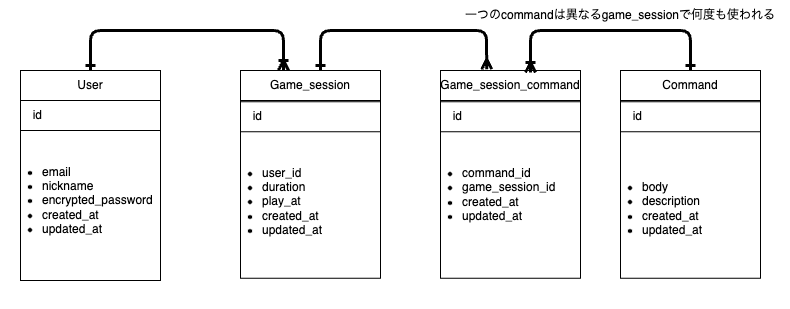

The diagram above was exported from draw.io. Its source (the exported page's mxGraphModel, read from the mxfile embedded in the PNG):
<mxGraphModel dx="527" dy="573" grid="1" gridSize="10" guides="1" tooltips="1" connect="1" arrows="1" fold="1" page="1" pageScale="1" pageWidth="827" pageHeight="1169" math="0" shadow="0">
  <root>
    <mxCell id="0" />
    <mxCell id="1" parent="0" />
    <mxCell id="13" value="" style="group" parent="1" vertex="1" connectable="0">
      <mxGeometry x="260" y="288.85" width="140" height="270" as="geometry" />
    </mxCell>
    <mxCell id="40" value="" style="group" parent="13" vertex="1" connectable="0">
      <mxGeometry y="31.153846153846153" width="140" height="207.69615384615386" as="geometry" />
    </mxCell>
    <mxCell id="14" value="Game_session" style="swimlane;fontStyle=0;childLayout=stackLayout;horizontal=1;startSize=30;horizontalStack=0;resizeParent=1;resizeParentMax=0;resizeLast=0;collapsible=1;marginBottom=0;whiteSpace=wrap;html=1;" parent="40" vertex="1">
      <mxGeometry width="140" height="61.15384615384615" as="geometry" />
    </mxCell>
    <mxCell id="15" value="&amp;nbsp; id" style="text;strokeColor=none;fillColor=none;align=left;verticalAlign=middle;spacingLeft=4;spacingRight=4;overflow=hidden;points=[[0,0.5],[1,0.5]];portConstraint=eastwest;rotatable=0;whiteSpace=wrap;html=1;" parent="14" vertex="1">
      <mxGeometry y="30" width="140" height="31.153846153846153" as="geometry" />
    </mxCell>
    <mxCell id="16" value="" style="endArrow=none;html=1;exitX=0.021;exitY=0.133;exitDx=0;exitDy=0;exitPerimeter=0;entryX=0.993;entryY=0;entryDx=0;entryDy=0;entryPerimeter=0;" parent="40" target="17" edge="1">
      <mxGeometry width="50" height="50" relative="1" as="geometry">
        <mxPoint x="5.684341886080802e-14" y="31.153846153846153" as="sourcePoint" />
        <mxPoint x="139.01999999999998" y="31.153846153846153" as="targetPoint" />
      </mxGeometry>
    </mxCell>
    <mxCell id="17" value="" style="swimlane;startSize=0;" parent="40" vertex="1">
      <mxGeometry y="31.15615384615385" width="140" height="176.54000000000002" as="geometry" />
    </mxCell>
    <mxCell id="18" value="&lt;ul&gt;&lt;li&gt;user_id&lt;/li&gt;&lt;li&gt;duration&lt;/li&gt;&lt;li&gt;play_at&lt;/li&gt;&lt;li&gt;created_at&lt;/li&gt;&lt;li&gt;updated_at&lt;/li&gt;&lt;/ul&gt;" style="text;strokeColor=none;fillColor=none;html=1;whiteSpace=wrap;verticalAlign=middle;overflow=hidden;" parent="17" vertex="1">
      <mxGeometry x="-20" y="30" width="140" height="140" as="geometry" />
    </mxCell>
    <mxCell id="39" value="" style="group" parent="1" vertex="1" connectable="0">
      <mxGeometry x="40" y="320" width="140" height="210" as="geometry" />
    </mxCell>
    <mxCell id="2" value="User" style="swimlane;fontStyle=0;childLayout=stackLayout;horizontal=1;startSize=30;horizontalStack=0;resizeParent=1;resizeParentMax=0;resizeLast=0;collapsible=1;marginBottom=0;whiteSpace=wrap;html=1;container=0;" parent="39" vertex="1">
      <mxGeometry width="140" height="60" as="geometry" />
    </mxCell>
    <mxCell id="10" value="" style="endArrow=none;html=1;exitX=0.021;exitY=0.133;exitDx=0;exitDy=0;exitPerimeter=0;entryX=0.993;entryY=0;entryDx=0;entryDy=0;entryPerimeter=0;" parent="39" target="8" edge="1">
      <mxGeometry width="50" height="50" relative="1" as="geometry">
        <mxPoint x="5.684341886080802e-14" y="60" as="sourcePoint" />
        <mxPoint x="139.01999999999998" y="60" as="targetPoint" />
      </mxGeometry>
    </mxCell>
    <mxCell id="8" value="" style="swimlane;startSize=0;container=0;" parent="39" vertex="1">
      <mxGeometry y="60" width="140" height="150" as="geometry" />
    </mxCell>
    <mxCell id="7" value="&lt;ul&gt;&lt;li&gt;email&lt;/li&gt;&lt;li&gt;nickname&lt;/li&gt;&lt;li&gt;encrypted_password&lt;/li&gt;&lt;li&gt;created_at&lt;/li&gt;&lt;li&gt;updated_at&lt;/li&gt;&lt;/ul&gt;" style="text;strokeColor=none;fillColor=none;html=1;whiteSpace=wrap;verticalAlign=middle;overflow=hidden;" parent="8" vertex="1">
      <mxGeometry x="-20" width="160" height="140" as="geometry" />
    </mxCell>
    <mxCell id="3" value="&amp;nbsp; id" style="text;strokeColor=none;fillColor=none;align=left;verticalAlign=middle;spacingLeft=4;spacingRight=4;overflow=hidden;points=[[0,0.5],[1,0.5]];portConstraint=eastwest;rotatable=0;whiteSpace=wrap;html=1;container=0;" parent="39" vertex="1">
      <mxGeometry y="30" width="140" height="30" as="geometry" />
    </mxCell>
    <mxCell id="57" value="" style="endArrow=ERoneToMany;html=1;strokeWidth=3;endFill=0;startArrow=ERone;startFill=0;entryX=0.307;entryY=0;entryDx=0;entryDy=0;entryPerimeter=0;" parent="1" target="14" edge="1">
      <mxGeometry width="50" height="50" relative="1" as="geometry">
        <mxPoint x="110" y="320" as="sourcePoint" />
        <mxPoint x="320" y="320" as="targetPoint" />
        <Array as="points">
          <mxPoint x="110" y="280" />
          <mxPoint x="303" y="280" />
        </Array>
      </mxGeometry>
    </mxCell>
    <mxCell id="79" value="" style="group" parent="1" vertex="1" connectable="0">
      <mxGeometry x="460" y="320.0038461538461" width="140" height="207.69615384615386" as="geometry" />
    </mxCell>
    <mxCell id="80" value="Game_session_command" style="swimlane;fontStyle=0;childLayout=stackLayout;horizontal=1;startSize=30;horizontalStack=0;resizeParent=1;resizeParentMax=0;resizeLast=0;collapsible=1;marginBottom=0;whiteSpace=wrap;html=1;" parent="79" vertex="1">
      <mxGeometry width="140" height="61.15384615384615" as="geometry" />
    </mxCell>
    <mxCell id="81" value="&amp;nbsp; id" style="text;strokeColor=none;fillColor=none;align=left;verticalAlign=middle;spacingLeft=4;spacingRight=4;overflow=hidden;points=[[0,0.5],[1,0.5]];portConstraint=eastwest;rotatable=0;whiteSpace=wrap;html=1;" parent="80" vertex="1">
      <mxGeometry y="30" width="140" height="31.153846153846153" as="geometry" />
    </mxCell>
    <mxCell id="82" value="" style="endArrow=none;html=1;exitX=0.021;exitY=0.133;exitDx=0;exitDy=0;exitPerimeter=0;entryX=0.993;entryY=0;entryDx=0;entryDy=0;entryPerimeter=0;" parent="79" target="83" edge="1">
      <mxGeometry width="50" height="50" relative="1" as="geometry">
        <mxPoint x="5.684341886080802e-14" y="31.153846153846153" as="sourcePoint" />
        <mxPoint x="139.01999999999998" y="31.153846153846153" as="targetPoint" />
      </mxGeometry>
    </mxCell>
    <mxCell id="83" value="" style="swimlane;startSize=0;" parent="79" vertex="1">
      <mxGeometry y="31.15615384615385" width="140" height="176.54000000000002" as="geometry" />
    </mxCell>
    <mxCell id="84" value="&lt;ul&gt;&lt;li&gt;command_id&lt;/li&gt;&lt;li&gt;game_session_id&lt;/li&gt;&lt;li&gt;created_at&lt;/li&gt;&lt;li&gt;updated_at&lt;/li&gt;&lt;/ul&gt;" style="text;strokeColor=none;fillColor=none;html=1;whiteSpace=wrap;verticalAlign=middle;overflow=hidden;" parent="83" vertex="1">
      <mxGeometry x="-20" y="30" width="140" height="126.54" as="geometry" />
    </mxCell>
    <mxCell id="85" value="" style="endArrow=ERone;html=1;strokeWidth=3;endFill=0;startArrow=ERmany;startFill=0;exitX=0.33;exitY=-0.02;exitDx=0;exitDy=0;exitPerimeter=0;" parent="79" source="80" edge="1">
      <mxGeometry width="50" height="50" relative="1" as="geometry">
        <mxPoint x="60" y="-0.0038461538460978772" as="sourcePoint" />
        <mxPoint x="-120" y="-0.0038461538460978772" as="targetPoint" />
        <Array as="points">
          <mxPoint x="46" y="-40.0038461538461" />
          <mxPoint x="-120" y="-40.0038461538461" />
        </Array>
      </mxGeometry>
    </mxCell>
    <mxCell id="87" value="一つのcommandは異なるgame_sessionで何度も使われる" style="text;html=1;align=center;verticalAlign=middle;whiteSpace=wrap;rounded=0;" parent="1" vertex="1">
      <mxGeometry x="470" y="250" width="340" height="30" as="geometry" />
    </mxCell>
    <mxCell id="59" value="" style="endArrow=ERoneToMany;html=1;strokeWidth=3;endFill=0;startArrow=ERone;startFill=0;exitX=0.5;exitY=0;exitDx=0;exitDy=0;" parent="1" source="44" edge="1">
      <mxGeometry width="50" height="50" relative="1" as="geometry">
        <mxPoint x="610" y="680" as="sourcePoint" />
        <mxPoint x="550" y="322" as="targetPoint" />
        <Array as="points">
          <mxPoint x="710" y="280" />
          <mxPoint x="550" y="280" />
        </Array>
      </mxGeometry>
    </mxCell>
    <mxCell id="89" value="" style="group" parent="1" vertex="1" connectable="0">
      <mxGeometry x="620" y="320.0038461538461" width="160" height="207.69615384615383" as="geometry" />
    </mxCell>
    <mxCell id="48" value="&lt;ul&gt;&lt;li&gt;body&lt;/li&gt;&lt;li&gt;description&lt;/li&gt;&lt;li&gt;created_at&lt;/li&gt;&lt;li&gt;updated_at&lt;/li&gt;&lt;/ul&gt;" style="text;strokeColor=none;fillColor=none;html=1;whiteSpace=wrap;verticalAlign=middle;overflow=hidden;" parent="89" vertex="1">
      <mxGeometry y="75.0061538461539" width="140" height="126.54" as="geometry" />
    </mxCell>
    <mxCell id="88" value="" style="group" parent="89" vertex="1" connectable="0">
      <mxGeometry x="20" width="140" height="207.69615384615383" as="geometry" />
    </mxCell>
    <mxCell id="44" value="Command" style="swimlane;fontStyle=0;childLayout=stackLayout;horizontal=1;startSize=30;horizontalStack=0;resizeParent=1;resizeParentMax=0;resizeLast=0;collapsible=1;marginBottom=0;whiteSpace=wrap;html=1;container=0;" parent="88" vertex="1">
      <mxGeometry width="140" height="61.15384615384615" as="geometry" />
    </mxCell>
    <mxCell id="46" value="" style="endArrow=none;html=1;exitX=0.021;exitY=0.133;exitDx=0;exitDy=0;exitPerimeter=0;entryX=0.993;entryY=0;entryDx=0;entryDy=0;entryPerimeter=0;" parent="88" target="47" edge="1">
      <mxGeometry width="50" height="50" relative="1" as="geometry">
        <mxPoint y="31.15384615384619" as="sourcePoint" />
        <mxPoint x="139.01999999999998" y="31.15384615384619" as="targetPoint" />
      </mxGeometry>
    </mxCell>
    <mxCell id="47" value="" style="swimlane;startSize=0;container=0;" parent="88" vertex="1">
      <mxGeometry y="31.15615384615387" width="140" height="176.54000000000002" as="geometry" />
    </mxCell>
    <mxCell id="45" value="&amp;nbsp; id" style="text;strokeColor=none;fillColor=none;align=left;verticalAlign=middle;spacingLeft=4;spacingRight=4;overflow=hidden;points=[[0,0.5],[1,0.5]];portConstraint=eastwest;rotatable=0;whiteSpace=wrap;html=1;" parent="88" vertex="1">
      <mxGeometry y="30" width="140" height="31.153846153846153" as="geometry" />
    </mxCell>
  </root>
</mxGraphModel>